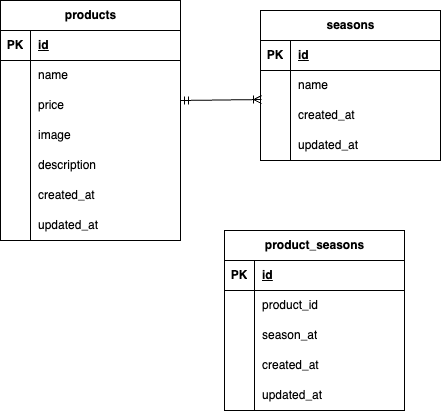

The diagram above was exported from draw.io. Its source (the exported page's mxGraphModel, read from the mxfile embedded in the PNG):
<mxGraphModel dx="420" dy="599" grid="1" gridSize="10" guides="1" tooltips="1" connect="1" arrows="1" fold="1" page="1" pageScale="1" pageWidth="827" pageHeight="1169" math="0" shadow="0">
  <root>
    <mxCell id="0" />
    <mxCell id="1" parent="0" />
    <mxCell id="2" value="products" style="shape=table;startSize=30;container=1;collapsible=1;childLayout=tableLayout;fixedRows=1;rowLines=0;fontStyle=1;align=center;resizeLast=1;html=1;verticalAlign=middle;" vertex="1" parent="1">
      <mxGeometry x="10" y="20" width="180" height="240" as="geometry" />
    </mxCell>
    <mxCell id="3" value="" style="shape=tableRow;horizontal=0;startSize=0;swimlaneHead=0;swimlaneBody=0;fillColor=none;collapsible=0;dropTarget=0;points=[[0,0.5],[1,0.5]];portConstraint=eastwest;top=0;left=0;right=0;bottom=1;" vertex="1" parent="2">
      <mxGeometry y="30" width="180" height="30" as="geometry" />
    </mxCell>
    <mxCell id="4" value="PK" style="shape=partialRectangle;connectable=0;fillColor=none;top=0;left=0;bottom=0;right=0;fontStyle=1;overflow=hidden;whiteSpace=wrap;html=1;" vertex="1" parent="3">
      <mxGeometry width="30" height="30" as="geometry">
        <mxRectangle width="30" height="30" as="alternateBounds" />
      </mxGeometry>
    </mxCell>
    <mxCell id="5" value="id" style="shape=partialRectangle;connectable=0;fillColor=none;top=0;left=0;bottom=0;right=0;align=left;spacingLeft=6;fontStyle=5;overflow=hidden;whiteSpace=wrap;html=1;" vertex="1" parent="3">
      <mxGeometry x="30" width="150" height="30" as="geometry">
        <mxRectangle width="150" height="30" as="alternateBounds" />
      </mxGeometry>
    </mxCell>
    <mxCell id="6" value="" style="shape=tableRow;horizontal=0;startSize=0;swimlaneHead=0;swimlaneBody=0;fillColor=none;collapsible=0;dropTarget=0;points=[[0,0.5],[1,0.5]];portConstraint=eastwest;top=0;left=0;right=0;bottom=0;" vertex="1" parent="2">
      <mxGeometry y="60" width="180" height="30" as="geometry" />
    </mxCell>
    <mxCell id="7" value="" style="shape=partialRectangle;connectable=0;fillColor=none;top=0;left=0;bottom=0;right=0;editable=1;overflow=hidden;whiteSpace=wrap;html=1;" vertex="1" parent="6">
      <mxGeometry width="30" height="30" as="geometry">
        <mxRectangle width="30" height="30" as="alternateBounds" />
      </mxGeometry>
    </mxCell>
    <mxCell id="8" value="name" style="shape=partialRectangle;connectable=0;fillColor=none;top=0;left=0;bottom=0;right=0;align=left;spacingLeft=6;overflow=hidden;whiteSpace=wrap;html=1;" vertex="1" parent="6">
      <mxGeometry x="30" width="150" height="30" as="geometry">
        <mxRectangle width="150" height="30" as="alternateBounds" />
      </mxGeometry>
    </mxCell>
    <mxCell id="9" value="" style="shape=tableRow;horizontal=0;startSize=0;swimlaneHead=0;swimlaneBody=0;fillColor=none;collapsible=0;dropTarget=0;points=[[0,0.5],[1,0.5]];portConstraint=eastwest;top=0;left=0;right=0;bottom=0;" vertex="1" parent="2">
      <mxGeometry y="90" width="180" height="30" as="geometry" />
    </mxCell>
    <mxCell id="10" value="" style="shape=partialRectangle;connectable=0;fillColor=none;top=0;left=0;bottom=0;right=0;editable=1;overflow=hidden;whiteSpace=wrap;html=1;" vertex="1" parent="9">
      <mxGeometry width="30" height="30" as="geometry">
        <mxRectangle width="30" height="30" as="alternateBounds" />
      </mxGeometry>
    </mxCell>
    <mxCell id="11" value="price" style="shape=partialRectangle;connectable=0;fillColor=none;top=0;left=0;bottom=0;right=0;align=left;spacingLeft=6;overflow=hidden;whiteSpace=wrap;html=1;" vertex="1" parent="9">
      <mxGeometry x="30" width="150" height="30" as="geometry">
        <mxRectangle width="150" height="30" as="alternateBounds" />
      </mxGeometry>
    </mxCell>
    <mxCell id="12" value="" style="shape=tableRow;horizontal=0;startSize=0;swimlaneHead=0;swimlaneBody=0;fillColor=none;collapsible=0;dropTarget=0;points=[[0,0.5],[1,0.5]];portConstraint=eastwest;top=0;left=0;right=0;bottom=0;" vertex="1" parent="2">
      <mxGeometry y="120" width="180" height="30" as="geometry" />
    </mxCell>
    <mxCell id="13" value="" style="shape=partialRectangle;connectable=0;fillColor=none;top=0;left=0;bottom=0;right=0;editable=1;overflow=hidden;whiteSpace=wrap;html=1;" vertex="1" parent="12">
      <mxGeometry width="30" height="30" as="geometry">
        <mxRectangle width="30" height="30" as="alternateBounds" />
      </mxGeometry>
    </mxCell>
    <mxCell id="14" value="image" style="shape=partialRectangle;connectable=0;fillColor=none;top=0;left=0;bottom=0;right=0;align=left;spacingLeft=6;overflow=hidden;whiteSpace=wrap;html=1;" vertex="1" parent="12">
      <mxGeometry x="30" width="150" height="30" as="geometry">
        <mxRectangle width="150" height="30" as="alternateBounds" />
      </mxGeometry>
    </mxCell>
    <mxCell id="28" style="shape=tableRow;horizontal=0;startSize=0;swimlaneHead=0;swimlaneBody=0;fillColor=none;collapsible=0;dropTarget=0;points=[[0,0.5],[1,0.5]];portConstraint=eastwest;top=0;left=0;right=0;bottom=0;" vertex="1" parent="2">
      <mxGeometry y="150" width="180" height="30" as="geometry" />
    </mxCell>
    <mxCell id="29" style="shape=partialRectangle;connectable=0;fillColor=none;top=0;left=0;bottom=0;right=0;editable=1;overflow=hidden;whiteSpace=wrap;html=1;" vertex="1" parent="28">
      <mxGeometry width="30" height="30" as="geometry">
        <mxRectangle width="30" height="30" as="alternateBounds" />
      </mxGeometry>
    </mxCell>
    <mxCell id="30" value="description" style="shape=partialRectangle;connectable=0;fillColor=none;top=0;left=0;bottom=0;right=0;align=left;spacingLeft=6;overflow=hidden;whiteSpace=wrap;html=1;" vertex="1" parent="28">
      <mxGeometry x="30" width="150" height="30" as="geometry">
        <mxRectangle width="150" height="30" as="alternateBounds" />
      </mxGeometry>
    </mxCell>
    <mxCell id="31" style="shape=tableRow;horizontal=0;startSize=0;swimlaneHead=0;swimlaneBody=0;fillColor=none;collapsible=0;dropTarget=0;points=[[0,0.5],[1,0.5]];portConstraint=eastwest;top=0;left=0;right=0;bottom=0;" vertex="1" parent="2">
      <mxGeometry y="180" width="180" height="30" as="geometry" />
    </mxCell>
    <mxCell id="32" style="shape=partialRectangle;connectable=0;fillColor=none;top=0;left=0;bottom=0;right=0;editable=1;overflow=hidden;whiteSpace=wrap;html=1;" vertex="1" parent="31">
      <mxGeometry width="30" height="30" as="geometry">
        <mxRectangle width="30" height="30" as="alternateBounds" />
      </mxGeometry>
    </mxCell>
    <mxCell id="33" value="created_at" style="shape=partialRectangle;connectable=0;fillColor=none;top=0;left=0;bottom=0;right=0;align=left;spacingLeft=6;overflow=hidden;whiteSpace=wrap;html=1;" vertex="1" parent="31">
      <mxGeometry x="30" width="150" height="30" as="geometry">
        <mxRectangle width="150" height="30" as="alternateBounds" />
      </mxGeometry>
    </mxCell>
    <mxCell id="34" style="shape=tableRow;horizontal=0;startSize=0;swimlaneHead=0;swimlaneBody=0;fillColor=none;collapsible=0;dropTarget=0;points=[[0,0.5],[1,0.5]];portConstraint=eastwest;top=0;left=0;right=0;bottom=0;" vertex="1" parent="2">
      <mxGeometry y="210" width="180" height="30" as="geometry" />
    </mxCell>
    <mxCell id="35" style="shape=partialRectangle;connectable=0;fillColor=none;top=0;left=0;bottom=0;right=0;editable=1;overflow=hidden;whiteSpace=wrap;html=1;" vertex="1" parent="34">
      <mxGeometry width="30" height="30" as="geometry">
        <mxRectangle width="30" height="30" as="alternateBounds" />
      </mxGeometry>
    </mxCell>
    <mxCell id="36" value="updated_at" style="shape=partialRectangle;connectable=0;fillColor=none;top=0;left=0;bottom=0;right=0;align=left;spacingLeft=6;overflow=hidden;whiteSpace=wrap;html=1;" vertex="1" parent="34">
      <mxGeometry x="30" width="150" height="30" as="geometry">
        <mxRectangle width="150" height="30" as="alternateBounds" />
      </mxGeometry>
    </mxCell>
    <mxCell id="40" value="seasons" style="shape=table;startSize=30;container=1;collapsible=1;childLayout=tableLayout;fixedRows=1;rowLines=0;fontStyle=1;align=center;resizeLast=1;html=1;" vertex="1" parent="1">
      <mxGeometry x="270" y="30" width="180" height="150" as="geometry" />
    </mxCell>
    <mxCell id="41" value="" style="shape=tableRow;horizontal=0;startSize=0;swimlaneHead=0;swimlaneBody=0;fillColor=none;collapsible=0;dropTarget=0;points=[[0,0.5],[1,0.5]];portConstraint=eastwest;top=0;left=0;right=0;bottom=1;" vertex="1" parent="40">
      <mxGeometry y="30" width="180" height="30" as="geometry" />
    </mxCell>
    <mxCell id="42" value="PK" style="shape=partialRectangle;connectable=0;fillColor=none;top=0;left=0;bottom=0;right=0;fontStyle=1;overflow=hidden;whiteSpace=wrap;html=1;" vertex="1" parent="41">
      <mxGeometry width="30" height="30" as="geometry">
        <mxRectangle width="30" height="30" as="alternateBounds" />
      </mxGeometry>
    </mxCell>
    <mxCell id="43" value="id" style="shape=partialRectangle;connectable=0;fillColor=none;top=0;left=0;bottom=0;right=0;align=left;spacingLeft=6;fontStyle=5;overflow=hidden;whiteSpace=wrap;html=1;" vertex="1" parent="41">
      <mxGeometry x="30" width="150" height="30" as="geometry">
        <mxRectangle width="150" height="30" as="alternateBounds" />
      </mxGeometry>
    </mxCell>
    <mxCell id="44" value="" style="shape=tableRow;horizontal=0;startSize=0;swimlaneHead=0;swimlaneBody=0;fillColor=none;collapsible=0;dropTarget=0;points=[[0,0.5],[1,0.5]];portConstraint=eastwest;top=0;left=0;right=0;bottom=0;" vertex="1" parent="40">
      <mxGeometry y="60" width="180" height="30" as="geometry" />
    </mxCell>
    <mxCell id="45" value="" style="shape=partialRectangle;connectable=0;fillColor=none;top=0;left=0;bottom=0;right=0;editable=1;overflow=hidden;whiteSpace=wrap;html=1;" vertex="1" parent="44">
      <mxGeometry width="30" height="30" as="geometry">
        <mxRectangle width="30" height="30" as="alternateBounds" />
      </mxGeometry>
    </mxCell>
    <mxCell id="46" value="name" style="shape=partialRectangle;connectable=0;fillColor=none;top=0;left=0;bottom=0;right=0;align=left;spacingLeft=6;overflow=hidden;whiteSpace=wrap;html=1;" vertex="1" parent="44">
      <mxGeometry x="30" width="150" height="30" as="geometry">
        <mxRectangle width="150" height="30" as="alternateBounds" />
      </mxGeometry>
    </mxCell>
    <mxCell id="47" value="" style="shape=tableRow;horizontal=0;startSize=0;swimlaneHead=0;swimlaneBody=0;fillColor=none;collapsible=0;dropTarget=0;points=[[0,0.5],[1,0.5]];portConstraint=eastwest;top=0;left=0;right=0;bottom=0;" vertex="1" parent="40">
      <mxGeometry y="90" width="180" height="30" as="geometry" />
    </mxCell>
    <mxCell id="48" value="" style="shape=partialRectangle;connectable=0;fillColor=none;top=0;left=0;bottom=0;right=0;editable=1;overflow=hidden;whiteSpace=wrap;html=1;" vertex="1" parent="47">
      <mxGeometry width="30" height="30" as="geometry">
        <mxRectangle width="30" height="30" as="alternateBounds" />
      </mxGeometry>
    </mxCell>
    <mxCell id="49" value="created_at" style="shape=partialRectangle;connectable=0;fillColor=none;top=0;left=0;bottom=0;right=0;align=left;spacingLeft=6;overflow=hidden;whiteSpace=wrap;html=1;" vertex="1" parent="47">
      <mxGeometry x="30" width="150" height="30" as="geometry">
        <mxRectangle width="150" height="30" as="alternateBounds" />
      </mxGeometry>
    </mxCell>
    <mxCell id="50" value="" style="shape=tableRow;horizontal=0;startSize=0;swimlaneHead=0;swimlaneBody=0;fillColor=none;collapsible=0;dropTarget=0;points=[[0,0.5],[1,0.5]];portConstraint=eastwest;top=0;left=0;right=0;bottom=0;" vertex="1" parent="40">
      <mxGeometry y="120" width="180" height="30" as="geometry" />
    </mxCell>
    <mxCell id="51" value="" style="shape=partialRectangle;connectable=0;fillColor=none;top=0;left=0;bottom=0;right=0;editable=1;overflow=hidden;whiteSpace=wrap;html=1;" vertex="1" parent="50">
      <mxGeometry width="30" height="30" as="geometry">
        <mxRectangle width="30" height="30" as="alternateBounds" />
      </mxGeometry>
    </mxCell>
    <mxCell id="52" value="updated_at" style="shape=partialRectangle;connectable=0;fillColor=none;top=0;left=0;bottom=0;right=0;align=left;spacingLeft=6;overflow=hidden;whiteSpace=wrap;html=1;" vertex="1" parent="50">
      <mxGeometry x="30" width="150" height="30" as="geometry">
        <mxRectangle width="150" height="30" as="alternateBounds" />
      </mxGeometry>
    </mxCell>
    <mxCell id="53" value="product_seasons" style="shape=table;startSize=30;container=1;collapsible=1;childLayout=tableLayout;fixedRows=1;rowLines=0;fontStyle=1;align=center;resizeLast=1;html=1;" vertex="1" parent="1">
      <mxGeometry x="234" y="250" width="180" height="180" as="geometry" />
    </mxCell>
    <mxCell id="54" value="" style="shape=tableRow;horizontal=0;startSize=0;swimlaneHead=0;swimlaneBody=0;fillColor=none;collapsible=0;dropTarget=0;points=[[0,0.5],[1,0.5]];portConstraint=eastwest;top=0;left=0;right=0;bottom=1;" vertex="1" parent="53">
      <mxGeometry y="30" width="180" height="30" as="geometry" />
    </mxCell>
    <mxCell id="55" value="PK" style="shape=partialRectangle;connectable=0;fillColor=none;top=0;left=0;bottom=0;right=0;fontStyle=1;overflow=hidden;whiteSpace=wrap;html=1;" vertex="1" parent="54">
      <mxGeometry width="30" height="30" as="geometry">
        <mxRectangle width="30" height="30" as="alternateBounds" />
      </mxGeometry>
    </mxCell>
    <mxCell id="56" value="id" style="shape=partialRectangle;connectable=0;fillColor=none;top=0;left=0;bottom=0;right=0;align=left;spacingLeft=6;fontStyle=5;overflow=hidden;whiteSpace=wrap;html=1;" vertex="1" parent="54">
      <mxGeometry x="30" width="150" height="30" as="geometry">
        <mxRectangle width="150" height="30" as="alternateBounds" />
      </mxGeometry>
    </mxCell>
    <mxCell id="57" value="" style="shape=tableRow;horizontal=0;startSize=0;swimlaneHead=0;swimlaneBody=0;fillColor=none;collapsible=0;dropTarget=0;points=[[0,0.5],[1,0.5]];portConstraint=eastwest;top=0;left=0;right=0;bottom=0;" vertex="1" parent="53">
      <mxGeometry y="60" width="180" height="30" as="geometry" />
    </mxCell>
    <mxCell id="58" value="" style="shape=partialRectangle;connectable=0;fillColor=none;top=0;left=0;bottom=0;right=0;editable=1;overflow=hidden;whiteSpace=wrap;html=1;" vertex="1" parent="57">
      <mxGeometry width="30" height="30" as="geometry">
        <mxRectangle width="30" height="30" as="alternateBounds" />
      </mxGeometry>
    </mxCell>
    <mxCell id="59" value="product_id" style="shape=partialRectangle;connectable=0;fillColor=none;top=0;left=0;bottom=0;right=0;align=left;spacingLeft=6;overflow=hidden;whiteSpace=wrap;html=1;" vertex="1" parent="57">
      <mxGeometry x="30" width="150" height="30" as="geometry">
        <mxRectangle width="150" height="30" as="alternateBounds" />
      </mxGeometry>
    </mxCell>
    <mxCell id="60" value="" style="shape=tableRow;horizontal=0;startSize=0;swimlaneHead=0;swimlaneBody=0;fillColor=none;collapsible=0;dropTarget=0;points=[[0,0.5],[1,0.5]];portConstraint=eastwest;top=0;left=0;right=0;bottom=0;" vertex="1" parent="53">
      <mxGeometry y="90" width="180" height="30" as="geometry" />
    </mxCell>
    <mxCell id="61" value="" style="shape=partialRectangle;connectable=0;fillColor=none;top=0;left=0;bottom=0;right=0;editable=1;overflow=hidden;whiteSpace=wrap;html=1;" vertex="1" parent="60">
      <mxGeometry width="30" height="30" as="geometry">
        <mxRectangle width="30" height="30" as="alternateBounds" />
      </mxGeometry>
    </mxCell>
    <mxCell id="62" value="season_at" style="shape=partialRectangle;connectable=0;fillColor=none;top=0;left=0;bottom=0;right=0;align=left;spacingLeft=6;overflow=hidden;whiteSpace=wrap;html=1;" vertex="1" parent="60">
      <mxGeometry x="30" width="150" height="30" as="geometry">
        <mxRectangle width="150" height="30" as="alternateBounds" />
      </mxGeometry>
    </mxCell>
    <mxCell id="63" value="" style="shape=tableRow;horizontal=0;startSize=0;swimlaneHead=0;swimlaneBody=0;fillColor=none;collapsible=0;dropTarget=0;points=[[0,0.5],[1,0.5]];portConstraint=eastwest;top=0;left=0;right=0;bottom=0;" vertex="1" parent="53">
      <mxGeometry y="120" width="180" height="30" as="geometry" />
    </mxCell>
    <mxCell id="64" value="" style="shape=partialRectangle;connectable=0;fillColor=none;top=0;left=0;bottom=0;right=0;editable=1;overflow=hidden;whiteSpace=wrap;html=1;" vertex="1" parent="63">
      <mxGeometry width="30" height="30" as="geometry">
        <mxRectangle width="30" height="30" as="alternateBounds" />
      </mxGeometry>
    </mxCell>
    <mxCell id="65" value="created_at" style="shape=partialRectangle;connectable=0;fillColor=none;top=0;left=0;bottom=0;right=0;align=left;spacingLeft=6;overflow=hidden;whiteSpace=wrap;html=1;" vertex="1" parent="63">
      <mxGeometry x="30" width="150" height="30" as="geometry">
        <mxRectangle width="150" height="30" as="alternateBounds" />
      </mxGeometry>
    </mxCell>
    <mxCell id="66" style="shape=tableRow;horizontal=0;startSize=0;swimlaneHead=0;swimlaneBody=0;fillColor=none;collapsible=0;dropTarget=0;points=[[0,0.5],[1,0.5]];portConstraint=eastwest;top=0;left=0;right=0;bottom=0;" vertex="1" parent="53">
      <mxGeometry y="150" width="180" height="30" as="geometry" />
    </mxCell>
    <mxCell id="67" style="shape=partialRectangle;connectable=0;fillColor=none;top=0;left=0;bottom=0;right=0;editable=1;overflow=hidden;whiteSpace=wrap;html=1;" vertex="1" parent="66">
      <mxGeometry width="30" height="30" as="geometry">
        <mxRectangle width="30" height="30" as="alternateBounds" />
      </mxGeometry>
    </mxCell>
    <mxCell id="68" value="updated_at" style="shape=partialRectangle;connectable=0;fillColor=none;top=0;left=0;bottom=0;right=0;align=left;spacingLeft=6;overflow=hidden;whiteSpace=wrap;html=1;" vertex="1" parent="66">
      <mxGeometry x="30" width="150" height="30" as="geometry">
        <mxRectangle width="150" height="30" as="alternateBounds" />
      </mxGeometry>
    </mxCell>
    <mxCell id="69" value="" style="fontSize=12;html=1;endArrow=ERoneToMany;startArrow=ERmandOne;entryX=0.006;entryY=-0.033;entryDx=0;entryDy=0;entryPerimeter=0;" edge="1" parent="1" target="47">
      <mxGeometry width="100" height="100" relative="1" as="geometry">
        <mxPoint x="190" y="120" as="sourcePoint" />
        <mxPoint x="230" y="110" as="targetPoint" />
      </mxGeometry>
    </mxCell>
  </root>
</mxGraphModel>